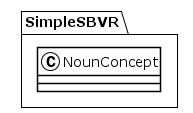

The diagram above was rendered by PlantUML. Its source (embedded in the PNG):
@startuml
!theme plain
package SimpleSBVR {
class NounConcept {
}
}
@enduml